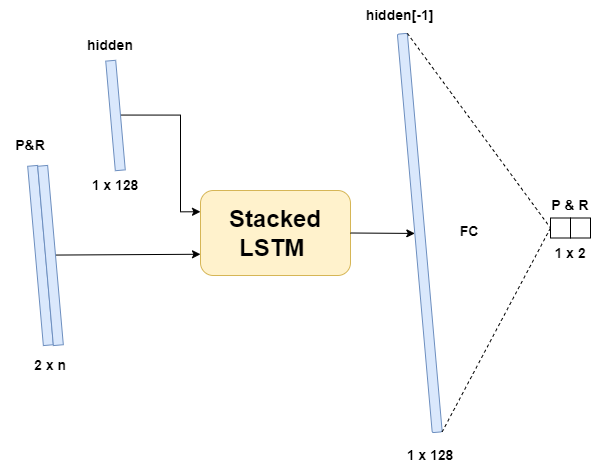

The diagram above was exported from draw.io. Its source (the exported page's mxGraphModel, read from the mxfile embedded in the PNG):
<mxGraphModel dx="983" dy="927" grid="1" gridSize="10" guides="1" tooltips="1" connect="1" arrows="1" fold="1" page="1" pageScale="1" pageWidth="827" pageHeight="1169" math="0" shadow="0">
  <root>
    <mxCell id="0" />
    <mxCell id="1" parent="0" />
    <mxCell id="zvfg_8uaJAZZ_lRUmyxb-1" value="&lt;span style=&quot;color: rgba(0, 0, 0, 0); font-family: monospace; font-size: 0px; text-align: start; background-color: rgb(248, 249, 250);&quot;&gt;%3CmxGraphModel%3E%3Croot%3E%3CmxCell%20id%3D%220%22%2F%3E%3CmxCell%20id%3D%221%22%20parent%3D%220%22%2F%3E%3CmxCell%20id%3D%222%22%20value%3D%22%22%20style%3D%22rounded%3D0%3BwhiteSpace%3Dwrap%3Bhtml%3D1%3Brotation%3D85%3BfillColor%3D%23dae8fc%3BstrokeColor%3D%236c8ebf%3B%22%20vertex%3D%221%22%20parent%3D%221%22%3E%3CmxGeometry%20x%3D%22-20%22%20y%3D%22270%22%20width%3D%22240%22%20height%3D%2210%22%20as%3D%22geometry%22%2F%3E%3C%2FmxCell%3E%3C%2Froot%3E%3C%2FmxGraphModel%3E&lt;/span&gt;" style="rounded=0;whiteSpace=wrap;html=1;rotation=85;fillColor=#dae8fc;strokeColor=#6c8ebf;" vertex="1" parent="1">
      <mxGeometry x="10" y="270" width="180" height="10" as="geometry" />
    </mxCell>
    <mxCell id="zvfg_8uaJAZZ_lRUmyxb-2" style="edgeStyle=none;rounded=0;orthogonalLoop=1;jettySize=auto;html=1;exitX=0.5;exitY=0;exitDx=0;exitDy=0;entryX=0;entryY=0.75;entryDx=0;entryDy=0;fontSize=24;" edge="1" parent="1" source="zvfg_8uaJAZZ_lRUmyxb-3" target="zvfg_8uaJAZZ_lRUmyxb-11">
      <mxGeometry relative="1" as="geometry">
        <mxPoint x="260" y="273.75" as="targetPoint" />
      </mxGeometry>
    </mxCell>
    <mxCell id="zvfg_8uaJAZZ_lRUmyxb-3" value="&lt;span style=&quot;color: rgba(0, 0, 0, 0); font-family: monospace; font-size: 0px; text-align: start; background-color: rgb(248, 249, 250);&quot;&gt;%3CmxGraphModel%3E%3Croot%3E%3CmxCell%20id%3D%220%22%2F%3E%3CmxCell%20id%3D%221%22%20parent%3D%220%22%2F%3E%3CmxCell%20id%3D%222%22%20value%3D%22%22%20style%3D%22rounded%3D0%3BwhiteSpace%3Dwrap%3Bhtml%3D1%3Brotation%3D85%3BfillColor%3D%23dae8fc%3BstrokeColor%3D%236c8ebf%3B%22%20vertex%3D%221%22%20parent%3D%221%22%3E%3CmxGeometry%20x%3D%22-20%22%20y%3D%22270%22%20width%3D%22240%22%20height%3D%2210%22%20as%3D%22geometry%22%2F%3E%3C%2FmxCell%3E%3C%2Froot%3E%3C%2FmxGraphModel%3E&lt;/span&gt;" style="rounded=0;whiteSpace=wrap;html=1;rotation=85;fillColor=#dae8fc;strokeColor=#6c8ebf;" vertex="1" parent="1">
      <mxGeometry x="20" y="270" width="180" height="10" as="geometry" />
    </mxCell>
    <mxCell id="zvfg_8uaJAZZ_lRUmyxb-4" value="2 x n" style="text;html=1;strokeColor=none;fillColor=none;align=center;verticalAlign=middle;whiteSpace=wrap;rounded=0;fontSize=14;fontStyle=1" vertex="1" parent="1">
      <mxGeometry x="80" y="370" width="60" height="30" as="geometry" />
    </mxCell>
    <mxCell id="zvfg_8uaJAZZ_lRUmyxb-5" value="P&amp;amp;R" style="text;html=1;strokeColor=none;fillColor=none;align=center;verticalAlign=middle;whiteSpace=wrap;rounded=0;fontSize=14;fontStyle=1" vertex="1" parent="1">
      <mxGeometry x="60" y="150" width="60" height="30" as="geometry" />
    </mxCell>
    <mxCell id="zvfg_8uaJAZZ_lRUmyxb-7" style="edgeStyle=orthogonalEdgeStyle;rounded=0;orthogonalLoop=1;jettySize=auto;html=1;exitX=0.5;exitY=0;exitDx=0;exitDy=0;entryX=0;entryY=0.25;entryDx=0;entryDy=0;fontSize=24;" edge="1" parent="1" source="zvfg_8uaJAZZ_lRUmyxb-8" target="zvfg_8uaJAZZ_lRUmyxb-11">
      <mxGeometry relative="1" as="geometry">
        <mxPoint x="260" y="231.25" as="targetPoint" />
        <Array as="points">
          <mxPoint x="240" y="135" />
          <mxPoint x="240" y="231" />
        </Array>
      </mxGeometry>
    </mxCell>
    <mxCell id="zvfg_8uaJAZZ_lRUmyxb-8" value="&lt;span style=&quot;color: rgba(0, 0, 0, 0); font-family: monospace; font-size: 0px; text-align: start; background-color: rgb(248, 249, 250);&quot;&gt;%3CmxGraphModel%3E%3Croot%3E%3CmxCell%20id%3D%220%22%2F%3E%3CmxCell%20id%3D%221%22%20parent%3D%220%22%2F%3E%3CmxCell%20id%3D%222%22%20value%3D%22%22%20style%3D%22rounded%3D0%3BwhiteSpace%3Dwrap%3Bhtml%3D1%3Brotation%3D85%3BfillColor%3D%23dae8fc%3BstrokeColor%3D%236c8ebf%3B%22%20vertex%3D%221%22%20parent%3D%221%22%3E%3CmxGeometry%20x%3D%22-20%22%20y%3D%22270%22%20width%3D%22240%22%20height%3D%2210%22%20as%3D%22geometry%22%2F%3E%3C%2FmxCell%3E%3C%2Froot%3E%3C%2FmxGraphModel%3E&lt;/span&gt;" style="rounded=0;whiteSpace=wrap;html=1;rotation=85;fillColor=#dae8fc;strokeColor=#6c8ebf;" vertex="1" parent="1">
      <mxGeometry x="119.99999999999999" y="130" width="110" height="10" as="geometry" />
    </mxCell>
    <mxCell id="zvfg_8uaJAZZ_lRUmyxb-9" value="hidden" style="text;html=1;strokeColor=none;fillColor=none;align=center;verticalAlign=middle;whiteSpace=wrap;rounded=0;fontSize=14;fontStyle=1" vertex="1" parent="1">
      <mxGeometry x="140" y="50" width="60" height="30" as="geometry" />
    </mxCell>
    <mxCell id="zvfg_8uaJAZZ_lRUmyxb-10" value="1 x 128" style="text;html=1;strokeColor=none;fillColor=none;align=center;verticalAlign=middle;whiteSpace=wrap;rounded=0;fontSize=14;fontStyle=1" vertex="1" parent="1">
      <mxGeometry x="145" y="190" width="60" height="30" as="geometry" />
    </mxCell>
    <mxCell id="zvfg_8uaJAZZ_lRUmyxb-11" value="Stacked LSTM&amp;nbsp;" style="rounded=1;whiteSpace=wrap;html=1;fontSize=24;fillColor=#fff2cc;strokeColor=#d6b656;fontStyle=1" vertex="1" parent="1">
      <mxGeometry x="260" y="210" width="150" height="85" as="geometry" />
    </mxCell>
    <mxCell id="zvfg_8uaJAZZ_lRUmyxb-22" value="&lt;span style=&quot;font-size: 14px;&quot;&gt;&lt;font style=&quot;font-size: 14px;&quot;&gt;hidden[-1]&lt;br&gt;&lt;/font&gt;&lt;/span&gt;" style="text;html=1;strokeColor=none;fillColor=none;align=center;verticalAlign=middle;whiteSpace=wrap;rounded=0;fontStyle=1;fontSize=14;" vertex="1" parent="1">
      <mxGeometry x="418.58000000000004" y="20" width="80.71" height="30" as="geometry" />
    </mxCell>
    <mxCell id="zvfg_8uaJAZZ_lRUmyxb-23" value="&lt;font style=&quot;font-size: 14px;&quot;&gt;1 x 128&lt;/font&gt;" style="text;html=1;strokeColor=none;fillColor=none;align=center;verticalAlign=middle;whiteSpace=wrap;rounded=0;fontStyle=1;fontSize=14;" vertex="1" parent="1">
      <mxGeometry x="460" y="460" width="60" height="30" as="geometry" />
    </mxCell>
    <mxCell id="zvfg_8uaJAZZ_lRUmyxb-25" value="FC" style="text;html=1;strokeColor=none;fillColor=none;align=center;verticalAlign=middle;whiteSpace=wrap;rounded=0;fontStyle=1;fontSize=14;" vertex="1" parent="1">
      <mxGeometry x="499.28999999999996" y="236.26" width="60" height="30" as="geometry" />
    </mxCell>
    <mxCell id="zvfg_8uaJAZZ_lRUmyxb-26" value="" style="rounded=1;whiteSpace=wrap;html=1;glass=0;fontFamily=Helvetica;fontSize=14;fontColor=default;strokeColor=#6c8ebf;fillColor=#dae8fc;rotation=85;fontStyle=1" vertex="1" parent="1">
      <mxGeometry x="279.28999999999996" y="247.5" width="400" height="10" as="geometry" />
    </mxCell>
    <mxCell id="zvfg_8uaJAZZ_lRUmyxb-27" value="" style="endArrow=none;dashed=1;html=1;rounded=0;fontFamily=Helvetica;fontSize=14;fontColor=default;entryX=0;entryY=0.5;entryDx=0;entryDy=0;exitX=0;exitY=0;exitDx=0;exitDy=0;fontStyle=1" edge="1" parent="1" source="zvfg_8uaJAZZ_lRUmyxb-26" target="zvfg_8uaJAZZ_lRUmyxb-41">
      <mxGeometry width="50" height="50" relative="1" as="geometry">
        <mxPoint x="354.28999999999996" y="265" as="sourcePoint" />
        <mxPoint x="558.3092545801449" y="158.68428812254297" as="targetPoint" />
      </mxGeometry>
    </mxCell>
    <mxCell id="zvfg_8uaJAZZ_lRUmyxb-28" value="" style="endArrow=none;dashed=1;html=1;rounded=0;fontFamily=Helvetica;fontSize=14;fontColor=default;exitX=0;exitY=0.5;exitDx=0;exitDy=0;entryX=1;entryY=0;entryDx=0;entryDy=0;fontStyle=1" edge="1" parent="1" source="zvfg_8uaJAZZ_lRUmyxb-41" target="zvfg_8uaJAZZ_lRUmyxb-26">
      <mxGeometry width="50" height="50" relative="1" as="geometry">
        <mxPoint x="575.4187984389378" y="354.2472693049332" as="sourcePoint" />
        <mxPoint x="504.28999999999996" y="445" as="targetPoint" />
      </mxGeometry>
    </mxCell>
    <mxCell id="zvfg_8uaJAZZ_lRUmyxb-34" value="&lt;span style=&quot;font-size: 14px;&quot;&gt;&lt;font style=&quot;font-size: 14px;&quot;&gt;P &amp;amp; R&lt;/font&gt;&lt;/span&gt;" style="text;html=1;strokeColor=none;fillColor=none;align=center;verticalAlign=middle;whiteSpace=wrap;rounded=0;fontStyle=1;fontSize=14;" vertex="1" parent="1">
      <mxGeometry x="600.0000000000001" y="210" width="60" height="30" as="geometry" />
    </mxCell>
    <mxCell id="zvfg_8uaJAZZ_lRUmyxb-35" value="&lt;span style=&quot;font-size: 14px;&quot;&gt;&lt;font style=&quot;font-size: 14px;&quot;&gt;1 x 2&lt;/font&gt;&lt;/span&gt;" style="text;html=1;strokeColor=none;fillColor=none;align=center;verticalAlign=middle;whiteSpace=wrap;rounded=0;fontStyle=1;fontSize=14;" vertex="1" parent="1">
      <mxGeometry x="600" y="257.5" width="60" height="30" as="geometry" />
    </mxCell>
    <mxCell id="zvfg_8uaJAZZ_lRUmyxb-36" style="edgeStyle=none;shape=connector;rounded=0;orthogonalLoop=1;jettySize=auto;html=1;exitX=1;exitY=0.5;exitDx=0;exitDy=0;labelBackgroundColor=default;fontFamily=Helvetica;fontSize=14;fontColor=default;endArrow=classic;endFill=1;strokeColor=default;entryX=0.5;entryY=1;entryDx=0;entryDy=0;fontStyle=1" edge="1" parent="1" source="zvfg_8uaJAZZ_lRUmyxb-11" target="zvfg_8uaJAZZ_lRUmyxb-26">
      <mxGeometry relative="1" as="geometry">
        <mxPoint x="465.01902650954116" y="252.24577871373833" as="targetPoint" />
        <mxPoint x="419.28999999999996" y="251.26500000000033" as="sourcePoint" />
      </mxGeometry>
    </mxCell>
    <mxCell id="zvfg_8uaJAZZ_lRUmyxb-41" value="" style="whiteSpace=wrap;html=1;aspect=fixed;" vertex="1" parent="1">
      <mxGeometry x="610" y="237.5" width="20" height="20" as="geometry" />
    </mxCell>
    <mxCell id="zvfg_8uaJAZZ_lRUmyxb-42" value="" style="whiteSpace=wrap;html=1;aspect=fixed;" vertex="1" parent="1">
      <mxGeometry x="630" y="237.5" width="20" height="20" as="geometry" />
    </mxCell>
  </root>
</mxGraphModel>